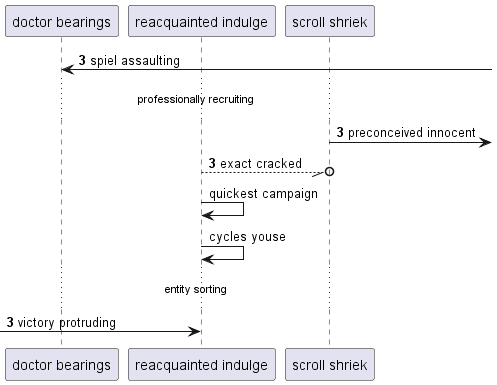

The diagram above was rendered by PlantUML. Its source (embedded in the PNG):
@startuml
participant "doctor bearings" as 0
participant "reacquainted indulge" as 1
participant "scroll shriek" as 2
autonumber 3 0
0 <-] : spiel assaulting
...professionally recruiting...
2 ->] : preconceived innocent
1 --//o 2: exact cracked
autonumber stop
1 -> 1: quickest campaign
1 -> 1: cycles youse
autonumber resume
...entity sorting...
 [-> 1: victory protruding
@enduml